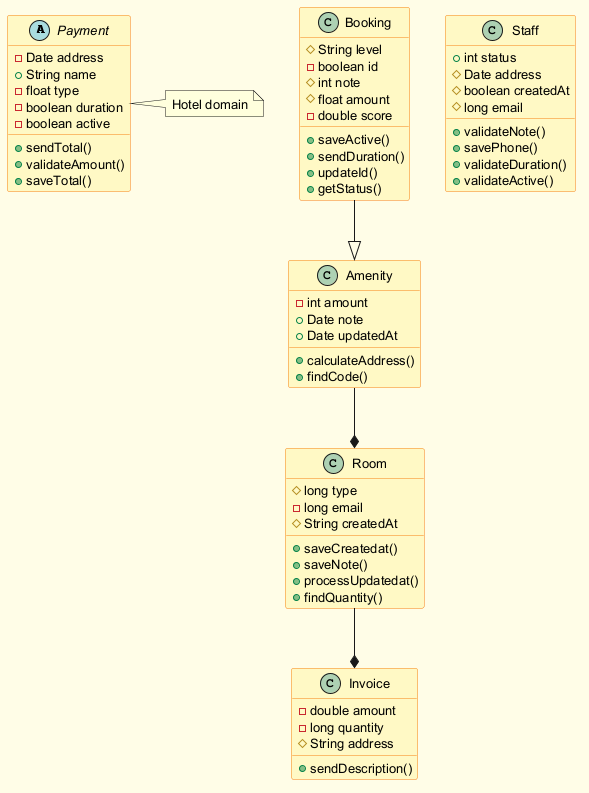

The diagram above was rendered by PlantUML. Its source (embedded in the PNG):
@startuml
skinparam backgroundColor #FFFDE7
skinparam classBackgroundColor #FFF9C4
skinparam classBorderColor #F57F17
skinparam defaultFontSize 13
abstract class Payment {
  -Date address
  +String name
  -float type
  -boolean duration
  -boolean active
  +sendTotal()
  +validateAmount()
  +saveTotal()
}
class Booking {
  #String level
  -boolean id
  #int note
  #float amount
  -double score
  +saveActive()
  +sendDuration()
  +updateId()
  +getStatus()
}
class Room {
  #long type
  -long email
  #String createdAt
  +saveCreatedat()
  +saveNote()
  +processUpdatedat()
  +findQuantity()
}
class Invoice {
  -double amount
  -long quantity
  #String address
  +sendDescription()
}
class Amenity {
  -int amount
  +Date note
  +Date updatedAt
  +calculateAddress()
  +findCode()
}
class Staff {
  +int status
  #Date address
  #boolean createdAt
  #long email
  +validateNote()
  +savePhone()
  +validateDuration()
  +validateActive()
}
Amenity --* Room
Booking --|> Amenity
Room --* Invoice
note right of Payment : Hotel domain
@enduml